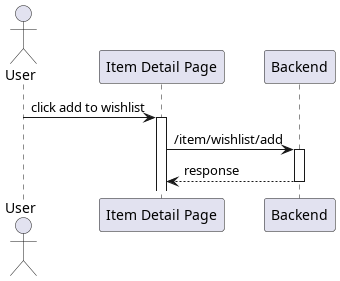

The diagram above was rendered by PlantUML. Its source (embedded in the PNG):
@startuml add to wishlist
'autonumber 1.1.1

actor User as u

' Box "front end"
participant "Item Detail Page" as detail
' end box

participant "Backend" as be

u -> detail++ : click add to wishlist
detail -> be++ : /item/wishlist/add
return response

@enduml